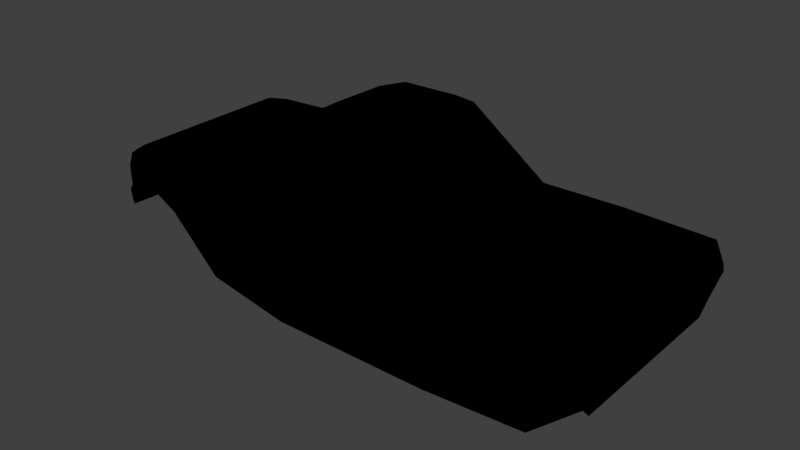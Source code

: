 # Source: monster.blend  (saved by Blender 2.79.0; exported with 4.5.12 LTS)
import bpy
from mathutils import Matrix  # noqa: F401  (used for matrix-valued properties, if any)

bpy.ops.wm.read_factory_settings(use_empty=True)
scene = bpy.context.scene
scene.name = 'Scene'

# ---- collections
col_collection_1 = bpy.data.collections.new('Collection 1'); scene.collection.children.link(col_collection_1)

# ---- images (referenced by path relative to the original .blend; pixels are not part of the script)
import os
ASSET_DIR = os.environ.get("B2B_ASSET_DIR", "")  # directory of the original .blend (textures are referenced by path, not embedded)
HERE = os.path.dirname(os.path.abspath(__file__))  # packed textures are extracted next to this script under _unpacked/

def load_image(name, relpath, width, height, colorspace="sRGB"):
    """Load a texture the original file referenced (path relative to the .blend, or extracted next to this script)."""
    p = next((c for c in (os.path.join(HERE, relpath), os.path.join(ASSET_DIR, relpath)) if relpath and os.path.exists(c)), "")
    if p:
        img = bpy.data.images.load(p, check_existing=True)
        img.name = name
    else:  # same state as the original file: an image datablock whose file is absent (Cycles renders it pink)
        img = bpy.data.images.new(name, width, height)
        img.source = "FILE"
        img.filepath = "//" + (relpath or name)
    img.colorspace_settings.name = colorspace
    return img
img_bigtruck_tex_png = load_image('bigtruck_tex.png', 'bigtruck_tex.png', 1024, 1024, 'sRGB')

# ---- materials (node trees are filled in below, after node groups)
mat_material_014 = bpy.data.materials.new('Material.014')
mat_material_014.alpha_threshold = 0.0
mat_material_014.roughness = 0.5
mat_material_013 = bpy.data.materials.new('Material.013')
mat_material_013.alpha_threshold = 0.0
mat_material_013.roughness = 0.5
mat_material_012 = bpy.data.materials.new('Material.012')
mat_material_012.alpha_threshold = 0.0
mat_material_012.roughness = 0.5

# ---- node groups
ng_gltf_metallic_roughness = bpy.data.node_groups.new('glTF Metallic Roughness', 'ShaderNodeTree')
_N = ng_gltf_metallic_roughness.nodes; _L = ng_gltf_metallic_roughness.links

# ---- material node trees
mat_material_014.use_nodes = True; mat_material_014.node_tree.nodes.clear()
_N = mat_material_014.node_tree.nodes; _L = mat_material_014.node_tree.links
n0 = _N.new('ShaderNodeOutputMaterial'); n0.name = 'Material Output'; n0.location = (460, 300)
n1 = _N.new('ShaderNodeGroup'); n1.name = 'Group'; n1.location = (240, 446)
n1.node_tree = ng_gltf_metallic_roughness
n1.inputs[1].default_value = (1.0, 1.0, 1.0, 1.0)
n1.inputs[2].default_value = (1.0, 1.0, 1.0, 1.0)
n1.inputs[3].default_value = 1.0
n1.inputs[4].default_value = 1.0
n1.inputs[5].default_value = (0.5, 0.5, 1.0, 1.0)
n1.inputs[6].default_value = 1.0
n1.inputs[7].default_value = (1.0, 1.0, 1.0, 1.0)
n1.inputs[8].default_value = 1.0
n1.inputs[9].default_value = (1.0, 1.0, 1.0, 1.0)
n1.inputs[10].default_value = (0.0, 0.0, 0.0, 1.0)
n1.inputs[11].default_value = 1.0
n1.inputs[12].default_value = 0.5
n1.inputs[13].default_value = 0.0
n1.inputs[14].default_value = 0.0
n1.inputs[15].default_value = 0.0
n1.inputs[16].default_value = (0.0, 0.0, 0.0, 1.0)
n2 = _N.new('ShaderNodeTexImage'); n2.name = 'Image Texture'; n2.location = (10, 300)
n2.width = 140
n2.image = img_bigtruck_tex_png
_L.new(n1.outputs[0], n0.inputs[0])
_L.new(n2.outputs[0], n1.inputs[0])
n0.is_active_output = True
mat_material_013.use_nodes = True; mat_material_013.node_tree.nodes.clear()
_N = mat_material_013.node_tree.nodes; _L = mat_material_013.node_tree.links
n0 = _N.new('ShaderNodeOutputMaterial'); n0.name = 'Material Output'; n0.location = (460, 300)
n1 = _N.new('ShaderNodeGroup'); n1.name = 'Group'; n1.location = (240, 443)
n1.node_tree = ng_gltf_metallic_roughness
n1.inputs[1].default_value = (1.0, 1.0, 1.0, 1.0)
n1.inputs[2].default_value = (1.0, 1.0, 1.0, 1.0)
n1.inputs[3].default_value = 1.0
n1.inputs[4].default_value = 1.0
n1.inputs[5].default_value = (0.5, 0.5, 1.0, 1.0)
n1.inputs[6].default_value = 1.0
n1.inputs[7].default_value = (1.0, 1.0, 1.0, 1.0)
n1.inputs[8].default_value = 1.0
n1.inputs[9].default_value = (1.0, 1.0, 1.0, 1.0)
n1.inputs[10].default_value = (0.0, 0.0, 0.0, 1.0)
n1.inputs[11].default_value = 1.0
n1.inputs[12].default_value = 0.5
n1.inputs[13].default_value = 0.0
n1.inputs[14].default_value = 0.0
n1.inputs[15].default_value = 0.0
n1.inputs[16].default_value = (0.0, 0.0, 0.0, 1.0)
n2 = _N.new('ShaderNodeTexImage'); n2.name = 'Image Texture'; n2.location = (10, 300)
n2.width = 140
n2.image = img_bigtruck_tex_png
_L.new(n1.outputs[0], n0.inputs[0])
_L.new(n2.outputs[0], n1.inputs[0])
n0.is_active_output = True
mat_material_012.use_nodes = True; mat_material_012.node_tree.nodes.clear()
_N = mat_material_012.node_tree.nodes; _L = mat_material_012.node_tree.links
n0 = _N.new('ShaderNodeOutputMaterial'); n0.name = 'Material Output'; n0.location = (460, 300)
n1 = _N.new('ShaderNodeGroup'); n1.name = 'Group'; n1.location = (240, 378)
n1.node_tree = ng_gltf_metallic_roughness
n1.inputs[1].default_value = (1.0, 1.0, 1.0, 1.0)
n1.inputs[2].default_value = (1.0, 1.0, 1.0, 1.0)
n1.inputs[3].default_value = 1.0
n1.inputs[4].default_value = 1.0
n1.inputs[5].default_value = (0.5, 0.5, 1.0, 1.0)
n1.inputs[6].default_value = 1.0
n1.inputs[7].default_value = (1.0, 1.0, 1.0, 1.0)
n1.inputs[8].default_value = 1.0
n1.inputs[9].default_value = (1.0, 1.0, 1.0, 1.0)
n1.inputs[10].default_value = (0.0, 0.0, 0.0, 1.0)
n1.inputs[11].default_value = 1.0
n1.inputs[12].default_value = 0.5
n1.inputs[13].default_value = 0.0
n1.inputs[14].default_value = 0.0
n1.inputs[15].default_value = 0.0
n1.inputs[16].default_value = (0.0, 0.0, 0.0, 1.0)
n2 = _N.new('ShaderNodeTexImage'); n2.name = 'Image Texture'; n2.location = (10, 300)
n2.width = 140
n2.image = img_bigtruck_tex_png
_L.new(n1.outputs[0], n0.inputs[0])
_L.new(n2.outputs[0], n1.inputs[0])
n0.is_active_output = True

# ---- world
world_world = bpy.data.worlds.new('World'); scene.world = world_world
world_world.color = (0.05088, 0.05088, 0.05088)
world_world.use_sun_shadow = False
world_world.sun_shadow_jitter_overblur = 0.0
world_world.cycles.sampling_method = 'MANUAL'

# ---- meshes
me_mesh2_001 = bpy.data.meshes.new('mesh2.001')
me_mesh2_001.from_pydata([(-1.611, -0.5329, -0.1366), (-1.796, -0.002552, -0.04143), (-1.611, 0.5256, -0.1366), (-1.796, 0.5229, -0.04143), (-1.796, -0.5302, -0.04143), (-0.5401, 0.7328, -0.1796), (0.2837, 0.7374, -0.1952), (0.2837, 0.5257, -0.1952), (-0.5401, 0.5256, -0.1796), (-0.5401, 0.7328, -0.1796), (-0.5401, 0.5256, -0.1796), (-0.6154, 0.5256, 0.04451), (-0.6154, 0.7871, 0.04451), (-0.6154, 0.7871, 0.04451), (-0.6154, 0.5256, 0.04451), (-0.7465, 0.5256, 0.1712), (-0.7465, 0.7871, 0.1712), (-1.511, 0.7871, 0.2435), (-1.511, 0.5256, 0.2435), (-1.728, 0.5256, 0.1214), (-1.728, 0.7871, 0.1214), (-0.7465, 0.7871, 0.1712), (-0.7465, 0.5256, 0.1712), (-0.9501, 0.5256, 0.2797), (-0.9501, 0.7871, 0.2797), (-0.9501, 0.7871, 0.2797), (-0.9501, 0.5256, 0.2797), (-1.199, 0.5256, 0.2978), (-1.199, 0.7871, 0.2978), (-1.199, 0.7871, 0.2978), (-1.199, 0.5256, 0.2978), (-1.511, 0.5256, 0.2435), (-1.511, 0.7871, 0.2435), (-0.9501, 0.5256, 0.2797), (-1.511, 0.5256, 0.2435), (-1.199, 0.5256, 0.2978), (-0.7465, 0.5256, 0.1712), (-1.511, 0.5256, 0.2435), (-0.9501, 0.5256, 0.2797), (-1.728, 0.5256, 0.1214), (-0.6154, 0.5256, 0.04451), (-0.6154, 0.5256, 0.04451), (-1.796, 0.5229, -0.04143), (-1.728, 0.5256, 0.1214), (-0.5401, 0.5256, -0.1796), (-1.796, 0.5229, -0.04143), (-0.6154, 0.5256, 0.04451), (-0.5401, 0.5256, -0.1796), (-1.611, 0.5256, -0.1366), (-1.796, 0.5229, -0.04143), (-0.5401, -0.5329, -0.1796), (-1.796, -0.5302, -0.04143), (-1.611, -0.5329, -0.1366), (-0.5401, -0.5329, -0.1796), (-0.6154, -0.5329, 0.04451), (-1.796, -0.5302, -0.04143), (-0.6154, -0.5329, 0.04451), (-1.728, -0.5329, 0.1214), (-1.796, -0.5302, -0.04143), (-0.6154, -0.5329, 0.04451), (-0.7465, -0.5329, 0.1712), (-1.728, -0.5329, 0.1214), (-1.511, -0.5329, 0.2435), (-0.9501, -0.5329, 0.2797), (-1.199, -0.5329, 0.2978), (-1.199, -0.7944, 0.2978), (-1.511, -0.7944, 0.2435), (-1.511, -0.5329, 0.2435), (-1.199, -0.5329, 0.2978), (-0.9501, -0.7944, 0.2797), (-1.199, -0.7944, 0.2978), (-1.199, -0.5329, 0.2978), (-0.9501, -0.5329, 0.2797), (-0.7465, -0.7944, 0.1712), (-0.9501, -0.7944, 0.2797), (-0.9501, -0.5329, 0.2797), (-0.7465, -0.5329, 0.1712), (-1.511, -0.7944, 0.2435), (-1.728, -0.7944, 0.1214), (-1.728, -0.5329, 0.1214), (-1.511, -0.5329, 0.2435), (-0.6154, -0.7944, 0.04451), (-0.7465, -0.7944, 0.1712), (-0.7465, -0.5329, 0.1712), (-0.6154, -0.5329, 0.04451), (-0.5401, -0.7401, -0.1796), (-0.6154, -0.7944, 0.04451), (-0.6154, -0.5329, 0.04451), (-0.5401, -0.5329, -0.1796), (-0.5401, -0.7401, -0.1796), (-0.5401, -0.5329, -0.1796), (0.2837, -0.533, -0.1952), (0.2837, -0.7447, -0.1952), (0.7909, -0.7401, -0.2109), (0.2837, -0.7447, -0.1952), (0.2837, -0.533, -0.1952), (0.7909, -0.5329, -0.2109), (0.9362, -0.5329, -0.000722), (0.9362, -0.7401, -0.000722), (0.7909, -0.7401, -0.2109), (0.7909, -0.5329, -0.2109), (2.221, -0.6982, -0.159), (2.09, -0.7944, 0.008325), (2.09, -0.5329, 0.008325), (2.221, -0.5315, -0.159), (2.09, -0.7944, 0.008325), (1.746, -0.7944, 0.1938), (1.746, -0.5329, 0.1938), (2.09, -0.5329, 0.008325), (1.217, -0.7944, 0.1938), (0.9362, -0.7401, -0.000722), (0.9362, -0.5329, -0.000722), (1.217, -0.5329, 0.1938), (1.533, -0.7944, 0.2209), (1.217, -0.7944, 0.1938), (1.217, -0.5329, 0.1938), (1.533, -0.5329, 0.2209), (1.746, -0.7944, 0.1938), (1.533, -0.7944, 0.2209), (1.533, -0.5329, 0.2209), (1.746, -0.5329, 0.1938), (1.746, -0.5329, 0.1938), (1.533, -0.5329, 0.2209), (1.217, -0.5329, 0.1938), (0.9362, -0.5329, -0.000722), (2.09, -0.5329, 0.008325), (2.221, -0.5315, -0.159), (2.09, -0.5329, 0.008325), (0.9362, -0.5329, -0.000722), (2.221, -0.5315, -0.159), (0.9362, -0.5329, -0.000722), (0.7909, -0.5329, -0.2109), (2.221, 0.5242, -0.159), (0.7909, 0.5256, -0.2109), (0.9362, 0.5256, -0.000722), (2.221, 0.5242, -0.159), (0.9362, 0.5256, -0.000722), (2.09, 0.5256, 0.008325), (2.09, 0.5256, 0.008325), (0.9362, 0.5256, -0.000722), (1.746, 0.5256, 0.1938), (1.217, 0.5256, 0.1938), (1.533, 0.5256, 0.2209), (1.746, 0.7871, 0.1938), (1.746, 0.5256, 0.1938), (1.533, 0.5256, 0.2209), (1.533, 0.7871, 0.2209), (1.533, 0.7871, 0.2209), (1.533, 0.5256, 0.2209), (1.217, 0.5256, 0.1938), (1.217, 0.7871, 0.1938), (0.9362, 0.5256, -0.000722), (0.9362, 0.7328, -0.000722), (1.217, 0.7871, 0.1938), (1.217, 0.5256, 0.1938), (2.09, 0.7871, 0.008325), (2.09, 0.5256, 0.008325), (1.746, 0.5256, 0.1938), (1.746, 0.7871, 0.1938), (2.221, 0.6909, -0.159), (2.221, 0.5242, -0.159), (2.09, 0.5256, 0.008325), (2.09, 0.7871, 0.008325), (0.7909, 0.7328, -0.2109), (0.9362, 0.7328, -0.000722), (0.9362, 0.5256, -0.000722), (0.7909, 0.5256, -0.2109), (0.7909, 0.7328, -0.2109), (0.7909, 0.5256, -0.2109), (0.2837, 0.5257, -0.1952), (0.2837, 0.7374, -0.1952), (2.221, 0.5242, -0.159), (2.221, -0.5315, -0.159), (1.701, -0.5315, -0.6332), (1.701, 0.5242, -0.6332), (0.2837, 0.5257, -0.1952), (0.7909, 0.5256, -0.2109), (0.8572, 0.5256, -0.6839), (0.35, 0.5257, -0.6839), (0.7909, 0.5256, -0.2109), (2.221, 0.5242, -0.159), (1.701, 0.5242, -0.6332), (0.8572, 0.5256, -0.6839), (2.221, -0.5315, -0.159), (0.7909, -0.5329, -0.2109), (0.8572, -0.5329, -0.6839), (1.701, -0.5315, -0.6332), (0.7909, -0.5329, -0.2109), (0.2837, -0.533, -0.1952), (0.35, -0.533, -0.6839), (0.8572, -0.5329, -0.6839), (-0.5401, 0.5256, -0.1796), (0.2837, 0.5257, -0.1952), (0.35, 0.5257, -0.6839), (-0.4738, 0.5256, -0.6839), (0.2837, -0.533, -0.1952), (-0.5401, -0.5329, -0.1796), (-0.4738, -0.5329, -0.6839), (0.35, -0.533, -0.6839), (-1.611, 0.5256, -0.1366), (-0.5401, 0.5256, -0.1796), (-0.4738, 0.5256, -0.6839), (-1.181, 0.5256, -0.5574), (-0.5401, -0.5329, -0.1796), (-1.611, -0.5329, -0.1366), (-1.181, -0.5329, -0.5574), (-0.4738, -0.5329, -0.6839), (-1.611, -0.5329, -0.1366), (-1.611, 0.5256, -0.1366), (-1.181, 0.5256, -0.5574), (-1.181, -0.5329, -0.5574), (0.8572, -0.5329, -0.6839), (0.8572, 0.5256, -0.6839), (1.701, 0.5242, -0.6332), (1.701, -0.5315, -0.6332), (0.8572, -0.5329, -0.6839), (0.35, -0.533, -0.6839), (0.35, 0.5257, -0.6839), (0.8572, 0.5256, -0.6839), (0.35, -0.533, -0.6839), (-0.4738, -0.5329, -0.6839), (-0.4738, 0.5256, -0.6839), (0.35, 0.5257, -0.6839), (-0.4738, -0.5329, -0.6839), (-1.181, -0.5329, -0.5574), (-1.181, 0.5256, -0.5574), (-0.4738, 0.5256, -0.6839)], [], [(0, 1, 2), (2, 1, 3), (4, 1, 0), (5, 6, 7), (7, 8, 5), (9, 10, 11), (11, 12, 9), (13, 14, 15), (15, 16, 13), (17, 18, 19), (19, 20, 17), (21, 22, 24), (24, 22, 23), (25, 26, 27), (27, 28, 25), (29, 30, 32), (32, 30, 31), (33, 34, 35), (36, 37, 38), (36, 39, 34), (40, 39, 36), (41, 42, 43), (44, 45, 46), (47, 48, 49), (50, 51, 52), (53, 54, 55), (56, 57, 58), (59, 60, 61), (60, 62, 61), (60, 63, 62), (63, 64, 62), (65, 66, 68), (68, 66, 67), (69, 70, 72), (72, 70, 71), (73, 74, 76), (76, 74, 75), (77, 78, 80), (80, 78, 79), (81, 82, 84), (84, 82, 83), (85, 86, 87), (87, 88, 85), (89, 90, 91), (91, 92, 89), (93, 94, 95), (95, 96, 93), (97, 98, 100), (100, 98, 99), (101, 102, 103), (103, 104, 101), (105, 106, 108), (108, 106, 107), (109, 110, 112), (112, 110, 111), (113, 114, 116), (116, 114, 115), (117, 118, 120), (120, 118, 119), (121, 122, 123), (121, 123, 124), (125, 121, 124), (126, 127, 128), (129, 130, 131), (132, 133, 134), (135, 136, 137), (138, 139, 140), (140, 139, 141), (140, 141, 142), (143, 144, 145), (145, 146, 143), (147, 148, 149), (149, 150, 147), (151, 152, 154), (154, 152, 153), (155, 156, 157), (157, 158, 155), (159, 160, 161), (161, 162, 159), (163, 164, 166), (166, 164, 165), (167, 168, 169), (169, 170, 167), (171, 172, 174), (174, 172, 173), (175, 176, 178), (178, 176, 177), (179, 180, 181), (181, 182, 179), (183, 184, 186), (186, 184, 185), (187, 188, 189), (189, 190, 187), (191, 192, 194), (194, 192, 193), (195, 196, 197), (197, 198, 195), (199, 200, 202), (202, 200, 201), (203, 204, 205), (205, 206, 203), (207, 208, 210), (210, 208, 209), (211, 212, 213), (213, 214, 211), (215, 216, 218), (218, 216, 217), (219, 220, 221), (221, 222, 219), (223, 224, 226), (226, 224, 225)])
_uv = me_mesh2_001.uv_layers.new(name='UVMap')
_uv.uv.foreach_set('vector', [0.9422, 0.05645, 0.9693, 0.1346, 0.9419, 0.2124, 0.9419, 0.2124, 0.9693, 0.1346, 0.9692, 0.212, 0.9695, 0.0569, 0.9693, 0.1346, 0.9422, 0.05645, 0.7841, 0.2426, 0.6628, 0.2431, 0.6628, 0.2119, 0.6628, 0.2119, 0.7842, 0.2121, 0.7841, 0.2426, 0.7841, 0.2426, 0.7842, 0.2121, 0.7953, 0.2121, 0.7953, 0.2121, 0.7952, 0.2506, 0.7841, 0.2426, 0.7952, 0.2506, 0.7953, 0.2121, 0.8146, 0.2121, 0.8146, 0.2121, 0.8145, 0.2507, 0.7952, 0.2506, 0.9271, 0.2509, 0.9272, 0.2123, 0.9592, 0.2124, 0.9592, 0.2124, 0.9591, 0.2509, 0.9271, 0.2509, 0.8145, 0.2507, 0.8146, 0.2121, 0.8445, 0.2507, 0.8445, 0.2507, 0.8146, 0.2121, 0.8446, 0.2122, 0.8445, 0.2507, 0.8446, 0.2122, 0.8812, 0.2123, 0.8812, 0.2123, 0.8811, 0.2508, 0.8445, 0.2507, 0.8811, 0.2508, 0.8812, 0.2123, 0.9271, 0.2509, 0.9271, 0.2509, 0.8812, 0.2123, 0.9272, 0.2123, 0.09757, 0.1188, 0.05515, 0.1161, 0.07875, 0.1202, 0.113, 0.1106, 0.05515, 0.1161, 0.09757, 0.1188, 0.113, 0.1106, 0.03873, 0.1068, 0.05515, 0.1161, 0.1229, 0.101, 0.03873, 0.1068, 0.113, 0.1106, 0.1229, 0.101, 0.03359, 0.09452, 0.03873, 0.1068, 0.1286, 0.08407, 0.03359, 0.09452, 0.1229, 0.101, 0.1286, 0.08407, 0.04759, 0.08732, 0.03359, 0.09452, 0.1286, 0.08407, 0.03359, 0.09452, 0.04759, 0.08732, 0.1286, 0.08407, 0.1229, 0.101, 0.03359, 0.09452, 0.1229, 0.101, 0.03873, 0.1068, 0.03359, 0.09452, 0.1229, 0.101, 0.113, 0.1106, 0.03873, 0.1068, 0.113, 0.1106, 0.05515, 0.1161, 0.03873, 0.1068, 0.113, 0.1106, 0.09757, 0.1188, 0.05515, 0.1161, 0.09757, 0.1188, 0.07875, 0.1202, 0.05515, 0.1161, 0.8816, 0.01782, 0.9276, 0.0179, 0.8815, 0.05634, 0.8815, 0.05634, 0.9276, 0.0179, 0.9275, 0.05642, 0.8449, 0.01775, 0.8816, 0.01782, 0.8449, 0.05627, 0.8449, 0.05627, 0.8816, 0.01782, 0.8815, 0.05634, 0.8149, 0.01769, 0.8449, 0.01775, 0.8149, 0.05622, 0.8149, 0.05622, 0.8449, 0.01775, 0.8449, 0.05627, 0.9276, 0.0179, 0.9595, 0.01796, 0.9275, 0.05642, 0.9275, 0.05642, 0.9595, 0.01796, 0.9595, 0.05648, 0.7956, 0.01766, 0.8149, 0.01769, 0.7955, 0.05618, 0.7955, 0.05618, 0.8149, 0.01769, 0.8149, 0.05622, 0.7845, 0.02563, 0.7956, 0.01766, 0.7955, 0.05618, 0.7955, 0.05618, 0.7845, 0.05616, 0.7845, 0.02563, 0.7845, 0.02563, 0.7845, 0.05616, 0.6631, 0.05593, 0.6631, 0.05593, 0.6632, 0.02473, 0.7845, 0.02563, 0.5885, 0.02527, 0.6632, 0.02473, 0.6631, 0.05593, 0.6631, 0.05593, 0.5884, 0.0558, 0.5885, 0.02527, 0.567, 0.05576, 0.5671, 0.02523, 0.5884, 0.0558, 0.5884, 0.0558, 0.5671, 0.02523, 0.5885, 0.02527, 0.3778, 0.03106, 0.3972, 0.01692, 0.3971, 0.05545, 0.3971, 0.05545, 0.3778, 0.05561, 0.3778, 0.03106, 0.3972, 0.01692, 0.4478, 0.01702, 0.3971, 0.05545, 0.3971, 0.05545, 0.4478, 0.01702, 0.4477, 0.05554, 0.5258, 0.01716, 0.5671, 0.02523, 0.5257, 0.05568, 0.5257, 0.05568, 0.5671, 0.02523, 0.567, 0.05576, 0.4791, 0.01708, 0.5258, 0.01716, 0.479, 0.0556, 0.479, 0.0556, 0.5258, 0.01716, 0.5257, 0.05568, 0.4478, 0.01702, 0.4791, 0.01708, 0.4477, 0.05554, 0.4477, 0.05554, 0.4791, 0.01708, 0.479, 0.0556, 0.3015, 0.1123, 0.2854, 0.1144, 0.2614, 0.1123, 0.3015, 0.1123, 0.2614, 0.1123, 0.2402, 0.0976, 0.3275, 0.09828, 0.3015, 0.1123, 0.2402, 0.0976, 0.3374, 0.08563, 0.3275, 0.09828, 0.2402, 0.0976, 0.3374, 0.08563, 0.2402, 0.0976, 0.2292, 0.0817, 0.3374, 0.08563, 0.2292, 0.0817, 0.2402, 0.0976, 0.3374, 0.08563, 0.2402, 0.0976, 0.3275, 0.09828, 0.3275, 0.09828, 0.2402, 0.0976, 0.3015, 0.1123, 0.3015, 0.1123, 0.2402, 0.0976, 0.2614, 0.1123, 0.3015, 0.1123, 0.2614, 0.1123, 0.2854, 0.1144, 0.4474, 0.25, 0.4474, 0.2115, 0.4788, 0.2115, 0.4788, 0.2115, 0.4787, 0.25, 0.4474, 0.25, 0.4787, 0.25, 0.4788, 0.2115, 0.5254, 0.2116, 0.5254, 0.2116, 0.5253, 0.2501, 0.4787, 0.25, 0.5667, 0.2117, 0.5667, 0.2422, 0.5254, 0.2116, 0.5254, 0.2116, 0.5667, 0.2422, 0.5253, 0.2501, 0.3967, 0.2499, 0.3968, 0.2114, 0.4474, 0.2115, 0.4474, 0.2115, 0.4474, 0.25, 0.3967, 0.2499, 0.3774, 0.2357, 0.3775, 0.2111, 0.3968, 0.2114, 0.3968, 0.2114, 0.3967, 0.2499, 0.3774, 0.2357, 0.5881, 0.2422, 0.5667, 0.2422, 0.5881, 0.2117, 0.5881, 0.2117, 0.5667, 0.2422, 0.5667, 0.2117, 0.5881, 0.2422, 0.5881, 0.2117, 0.6628, 0.2119, 0.6628, 0.2119, 0.6628, 0.2431, 0.5881, 0.2422, 0.3775, 0.2111, 0.3778, 0.05561, 0.4541, 0.2113, 0.4541, 0.2113, 0.3778, 0.05561, 0.4544, 0.05575, 0.1909, 0.08289, 0.2292, 0.0817, 0.1959, 0.04593, 0.1959, 0.04593, 0.2292, 0.0817, 0.2343, 0.04593, 0.2292, 0.0817, 0.3374, 0.08563, 0.298, 0.04977, 0.298, 0.04977, 0.2343, 0.04593, 0.2292, 0.0817, 0.3374, 0.08563, 0.2292, 0.0817, 0.298, 0.04977, 0.298, 0.04977, 0.2292, 0.0817, 0.2343, 0.04593, 0.2292, 0.0817, 0.1909, 0.08289, 0.1959, 0.04593, 0.1959, 0.04593, 0.2343, 0.04593, 0.2292, 0.0817, 0.1286, 0.08407, 0.1909, 0.08289, 0.1336, 0.04593, 0.1336, 0.04593, 0.1909, 0.08289, 0.1959, 0.04593, 0.1909, 0.08289, 0.1286, 0.08407, 0.1336, 0.04593, 0.1336, 0.04593, 0.1959, 0.04593, 0.1909, 0.08289, 0.04759, 0.08732, 0.1286, 0.08407, 0.0801, 0.0555, 0.0801, 0.0555, 0.1286, 0.08407, 0.1336, 0.04593, 0.1286, 0.08407, 0.04759, 0.08732, 0.0801, 0.0555, 0.0801, 0.0555, 0.1336, 0.04593, 0.1286, 0.08407, 0.9422, 0.05645, 0.9419, 0.2124, 0.8789, 0.05633, 0.8789, 0.05633, 0.9419, 0.2124, 0.8786, 0.2123, 0.5786, 0.05578, 0.5783, 0.2117, 0.4541, 0.2113, 0.4541, 0.2113, 0.4544, 0.05575, 0.5786, 0.05578, 0.5786, 0.05578, 0.6533, 0.05591, 0.5783, 0.2117, 0.5783, 0.2117, 0.6533, 0.05591, 0.6531, 0.2118, 0.6533, 0.05591, 0.7747, 0.05614, 0.7744, 0.2121, 0.7744, 0.2121, 0.6531, 0.2118, 0.6533, 0.05591, 0.7747, 0.05614, 0.8789, 0.05633, 0.7744, 0.2121, 0.7744, 0.2121, 0.8789, 0.05633, 0.8786, 0.2123])
me_mesh2_001.materials.append(mat_material_014)
me_mesh2_001.use_remesh_preserve_volume = False
me_mesh2_001.use_remesh_preserve_attributes = False
me_mesh2_001.use_mirror_vertex_groups = False
me_mesh2_001.update()
me_mesh1_003 = bpy.data.meshes.new('mesh1.003')
me_mesh1_003.from_pydata([(-1.796, 0.5229, -0.04143), (-1.796, 0.75, -0.03707), (-1.728, 0.7871, 0.1214), (-1.728, 0.5256, 0.1214), (-1.728, -0.7944, 0.1214), (-1.796, -0.7573, -0.03707), (-1.796, -0.5302, -0.04143), (-1.728, -0.5329, 0.1214), (0.3934, -0.002552, 0.9784), (1.2, 0.4547, 0.4561), (0.3934, 0.4547, 0.9628), (0.3934, -0.462, 0.9628), (1.2, -0.462, 0.4561), (1.569, -0.462, 0.4561), (1.569, 0.4547, 0.4561), (2.293, -0.462, 0.4426), (2.293, 0.4547, 0.4426), (2.293, -0.462, 0.4426), (2.357, -0.462, 0.2616), (2.357, 0.4547, 0.2616), (2.293, 0.4547, 0.4426), (2.293, -0.462, 0.05808), (2.293, 0.4547, 0.05808), (2.221, -0.5315, -0.159), (2.221, 0.5242, -0.159), (1.569, 0.6432, 0.4561), (0.9588, 0.6966, 0.4429), (1.569, 0.7123, 0.4436), (1.569, -0.6505, 0.4561), (0.9588, -0.7039, 0.4429), (1.569, -0.7196, 0.4436), (0.3738, 0.6432, 0.9191), (0.2351, 0.6059, 0.9488), (0.2351, 0.6635, 0.9144), (0.2351, 0.4547, 0.9582), (0.2351, -0.6132, 0.9488), (0.3738, -0.6505, 0.9191), (0.2351, -0.462, 0.9582), (0.2351, -0.6708, 0.9144), (0.3738, 0.6432, 0.9191), (0.9588, 0.6966, 0.4429), (0.3052, 0.7409, 0.4578), (0.2351, 0.6635, 0.9144), (0.9362, 0.7328, -0.000722), (0.7909, 0.7328, -0.2109), (0.2837, 0.7374, -0.1952), (0.3233, 0.7781, 0.0219), (0.3142, 0.7801, 0.2413), (1.066, 0.7777, 0.2492), (1.217, 0.7871, 0.1938), (1.533, 0.7871, 0.2209), (1.569, 0.7123, 0.4436), (1.746, 0.7871, 0.1938), (2.254, 0.7045, 0.43), (2.317, 0.7296, 0.2616), (2.254, 0.7296, 0.05808), (2.09, 0.7871, 0.008325), (2.221, 0.6909, -0.159), (2.254, 0.7296, 0.05808), (2.293, 0.6432, 0.05808), (2.221, 0.6909, -0.159), (2.317, 0.7296, 0.2616), (2.357, 0.6432, 0.2616), (2.254, 0.7045, 0.43), (2.293, 0.6432, 0.4426), (2.293, 0.6432, 0.4426), (2.254, 0.7045, 0.43), (0.2351, -0.002552, 0.9817), (2.293, -0.6505, 0.05808), (2.357, -0.6505, 0.2616), (2.293, -0.6505, 0.4426), (2.293, -0.6505, 0.4426), (2.254, -0.7118, 0.43), (2.254, -0.7118, 0.43), (2.317, -0.7369, 0.2616), (2.254, -0.7369, 0.05808), (2.221, -0.6982, -0.159), (1.746, -0.7944, 0.1938), (2.09, -0.7944, 0.008325), (2.254, -0.7369, 0.05808), (2.221, -0.6982, -0.159), (2.317, -0.7369, 0.2616), (2.254, -0.7118, 0.43), (1.569, -0.7196, 0.4436), (1.533, -0.7944, 0.2209), (0.9588, -0.7039, 0.4429), (1.066, -0.785, 0.2492), (1.217, -0.7944, 0.1938), (0.9362, -0.7401, -0.000722), (0.3052, -0.7482, 0.4578), (0.3142, -0.7874, 0.2413), (0.3233, -0.7854, 0.0219), (0.2837, -0.7447, -0.1952), (0.7909, -0.7401, -0.2109), (0.3738, -0.6505, 0.9191), (0.2351, -0.6708, 0.9144), (-0.2218, -0.6724, 0.905), (-0.3349, -0.6593, 0.8674), (-0.3988, -0.6605, 0.822), (-0.2721, -0.6812, 0.8534), (-0.4924, -0.7113, 0.6743), (-0.7284, -0.7276, 0.5025), (-0.4915, -0.7445, 0.4796), (0.2351, -0.6708, 0.9144), (0.09298, -0.6811, 0.8539), (0.3052, -0.7482, 0.4578), (0.1254, -0.7468, 0.4661), (-0.7465, -0.7944, 0.1712), (0.3142, -0.7874, 0.2413), (-0.7137, -0.7846, 0.2696), (-1.194, -0.7164, 0.47), (-0.9501, -0.7944, 0.2797), (-1.199, -0.7944, 0.2978), (-1.511, -0.7944, 0.2435), (-1.579, -0.7227, 0.4463), (-1.737, -0.7227, 0.4192), (-1.804, -0.7213, 0.3792), (-1.832, -0.7339, 0.2707), (-1.728, -0.7944, 0.1214), (-1.828, -0.7339, 0.1124), (-1.796, -0.7573, -0.03707), (-1.859, -0.7339, 0.06261), (-1.841, -0.7339, -0.03691), (-0.6154, -0.7944, 0.04451), (-0.5401, -0.7401, -0.1796), (0.2837, -0.7447, -0.1952), (0.3233, -0.7854, 0.0219), (-1.796, -0.7573, -0.03707), (-1.841, -0.7339, -0.03691), (-1.868, -0.6505, -0.03691), (-1.796, -0.5302, -0.04143), (-1.841, -0.7339, -0.03691), (-1.859, -0.7339, 0.06261), (-1.886, -0.6505, 0.06261), (-1.868, -0.6505, -0.03691), (-1.828, -0.7339, 0.1124), (-1.855, -0.6505, 0.1124), (-1.832, -0.7339, 0.2707), (-1.859, -0.6505, 0.2707), (-1.804, -0.7213, 0.3792), (-1.828, -0.6505, 0.3792), (-1.804, -0.7213, 0.3792), (-1.737, -0.7227, 0.4192), (-1.737, -0.6505, 0.4381), (-1.828, -0.6505, 0.3792), (-1.579, -0.7227, 0.4463), (-1.579, -0.6505, 0.4652), (-1.194, -0.7164, 0.47), (-0.7284, -0.7276, 0.5025), (-0.7545, -0.6677, 0.485), (-1.194, -0.6505, 0.5014), (-0.3988, -0.6605, 0.822), (-0.4118, -0.6051, 0.8407), (-0.3349, -0.6593, 0.8674), (-0.3349, -0.6023, 0.9018), (-0.2218, -0.6724, 0.905), (-0.2218, -0.6147, 0.9394), (0.2351, -0.6708, 0.9144), (0.2351, -0.6132, 0.9488), (0.2351, -0.462, 0.9582), (-0.2218, -0.462, 0.9492), (-0.3439, -0.462, 0.9221), (-0.4328, -0.462, 0.8587), (-1.194, -0.462, 0.5014), (-1.579, -0.462, 0.4652), (-0.7871, -0.462, 0.5014), (-1.737, -0.462, 0.4381), (-1.828, -0.462, 0.3792), (-1.828, -0.462, 0.3792), (-1.859, -0.462, 0.2707), (-1.855, -0.462, 0.1124), (-1.886, -0.462, 0.06261), (-1.868, -0.462, -0.03691), (-1.868, -0.462, -0.03691), (-1.868, -0.002552, -0.03691), (-1.796, -0.002552, -0.04143), (-1.886, -0.002552, 0.06261), (-1.868, -0.002552, -0.03691), (-1.855, -0.002552, 0.1124), (-1.859, -0.002552, 0.2707), (-1.828, -0.002552, 0.3792), (-1.737, -0.002552, 0.4381), (-1.828, -0.002552, 0.3792), (-1.579, -0.002552, 0.4652), (-0.81, -0.002552, 0.5014), (-1.194, -0.002552, 0.5014), (-0.3439, -0.002552, 0.9311), (-0.4458, -0.002552, 0.8678), (-0.2218, -0.002552, 0.9726), (0.2351, -0.002552, 0.9817), (-0.2218, 0.4547, 0.9492), (0.2351, 0.4547, 0.9582), (-0.3439, 0.4547, 0.9221), (-0.4328, 0.4547, 0.8587), (-1.579, 0.4547, 0.4652), (-1.194, 0.4547, 0.5014), (-0.7871, 0.4547, 0.5014), (-1.737, 0.4547, 0.4381), (-1.828, 0.4547, 0.3792), (-1.859, 0.4547, 0.2707), (-1.828, 0.4547, 0.3792), (-1.855, 0.4547, 0.1124), (-1.886, 0.4547, 0.06261), (-1.868, 0.4547, -0.03691), (-1.796, 0.5229, -0.04143), (-1.868, 0.4547, -0.03691), (-1.868, 0.6432, -0.03691), (-1.868, 0.6432, -0.03691), (-1.886, 0.6432, 0.06261), (-1.855, 0.6432, 0.1124), (-1.859, 0.6432, 0.2707), (-1.828, 0.6432, 0.3792), (-1.828, 0.6432, 0.3792), (-1.737, 0.6432, 0.4381), (-1.579, 0.6432, 0.4652), (-1.194, 0.6432, 0.5014), (-0.7545, 0.6604, 0.485), (-0.4118, 0.5978, 0.8407), (-0.3349, 0.595, 0.9018), (-0.2218, 0.6074, 0.9394), (0.2351, 0.6059, 0.9488), (-0.2218, 0.6651, 0.905), (0.2351, 0.6635, 0.9144), (-0.3349, 0.652, 0.8674), (-0.3988, 0.6532, 0.822), (-0.7284, 0.7203, 0.5025), (-1.579, 0.7154, 0.4463), (-1.194, 0.7091, 0.47), (-1.737, 0.7154, 0.4192), (-1.804, 0.714, 0.3792), (-1.832, 0.7265, 0.2707), (-1.804, 0.714, 0.3792), (-1.828, 0.7265, 0.1124), (-1.859, 0.7265, 0.06261), (-1.841, 0.7265, -0.03691), (-1.796, 0.75, -0.03707), (-1.841, 0.7265, -0.03691), (-0.7284, 0.7203, 0.5025), (-0.7137, 0.7773, 0.2696), (-0.9501, 0.7871, 0.2797), (-0.7465, 0.7871, 0.1712), (0.3142, 0.7801, 0.2413), (0.3233, 0.7781, 0.0219), (-0.6154, 0.7871, 0.04451), (0.2837, 0.7374, -0.1952), (-0.5401, 0.7328, -0.1796), (-1.828, 0.7265, 0.1124), (-1.796, 0.75, -0.03707), (-1.841, 0.7265, -0.03691), (-1.859, 0.7265, 0.06261), (-1.828, 0.7265, 0.1124), (-1.728, 0.7871, 0.1214), (-1.796, 0.75, -0.03707), (-1.832, 0.7265, 0.2707), (-1.804, 0.714, 0.3792), (-1.511, 0.7871, 0.2435), (-1.737, 0.7154, 0.4192), (-1.579, 0.7154, 0.4463), (-1.194, 0.7091, 0.47), (-1.199, 0.7871, 0.2978), (0.1254, 0.7395, 0.4661), (-0.4915, 0.7372, 0.4796), (0.3052, 0.7409, 0.4578), (0.09298, 0.6738, 0.8539), (0.2351, 0.6635, 0.9144), (-0.2721, 0.6739, 0.8534), (-0.2218, 0.6651, 0.905), (-0.4924, 0.704, 0.6743), (-0.3988, 0.6532, 0.822), (-0.3349, 0.652, 0.8674), (0.2837, -0.533, -0.1952), (0.2837, 0.5257, -0.1952), (0.35, 0.5257, -0.6839), (0.35, -0.533, -0.6839), (0.2837, 0.5257, -0.1952), (0.2837, -0.533, -0.1952), (0.35, -0.533, -0.6839), (0.35, 0.5257, -0.6839)], [], [(0, 1, 3), (3, 1, 2), (4, 5, 7), (7, 5, 6), (8, 9, 10), (11, 12, 8), (12, 9, 8), (12, 13, 14), (14, 9, 12), (13, 15, 14), (14, 15, 16), (17, 18, 19), (19, 20, 17), (18, 21, 19), (19, 21, 22), (21, 23, 24), (24, 22, 21), (14, 25, 9), (9, 25, 26), (25, 27, 26), (28, 13, 12), (12, 29, 28), (30, 28, 29), (9, 26, 10), (10, 26, 31), (32, 31, 33), (10, 31, 32), (32, 34, 10), (35, 36, 11), (11, 37, 35), (36, 35, 38), (29, 12, 11), (11, 36, 29), (39, 40, 41), (41, 42, 39), (43, 44, 46), (46, 44, 45), (43, 46, 47), (47, 48, 43), (40, 48, 47), (47, 41, 40), (43, 48, 49), (49, 48, 50), (50, 48, 51), (51, 48, 40), (50, 51, 52), (52, 51, 53), (53, 54, 52), (52, 54, 55), (56, 55, 57), (52, 55, 56), (58, 59, 60), (60, 59, 24), (61, 62, 59), (59, 58, 61), (63, 64, 61), (61, 64, 62), (27, 25, 66), (66, 25, 65), (25, 14, 65), (65, 14, 16), (64, 20, 62), (62, 20, 19), (62, 19, 59), (59, 19, 22), (59, 22, 24), (34, 67, 10), (10, 67, 8), (37, 11, 67), (67, 11, 8), (68, 23, 21), (69, 68, 18), (18, 68, 21), (70, 69, 17), (17, 69, 18), (28, 71, 13), (13, 71, 15), (30, 72, 28), (28, 72, 71), (73, 74, 70), (70, 74, 69), (74, 75, 68), (68, 69, 74), (75, 76, 68), (68, 76, 23), (77, 78, 79), (78, 80, 79), (77, 79, 81), (77, 81, 82), (82, 83, 77), (84, 77, 83), (84, 83, 86), (86, 83, 85), (87, 84, 86), (88, 87, 86), (85, 89, 90), (90, 86, 85), (88, 86, 90), (90, 91, 88), (88, 91, 93), (93, 91, 92), (94, 95, 89), (89, 85, 94), (96, 97, 99), (99, 97, 98), (98, 100, 99), (98, 101, 100), (101, 102, 100), (103, 96, 104), (104, 96, 99), (105, 103, 104), (104, 106, 105), (107, 108, 109), (105, 106, 108), (101, 109, 102), (106, 102, 108), (108, 102, 109), (101, 110, 111), (110, 112, 111), (110, 113, 112), (110, 114, 113), (114, 115, 113), (115, 116, 113), (116, 117, 118), (116, 118, 113), (117, 119, 118), (119, 120, 118), (119, 121, 120), (120, 121, 122), (123, 124, 126), (126, 124, 125), (107, 123, 108), (108, 123, 126), (111, 107, 109), (101, 111, 109), (127, 128, 129), (129, 130, 127), (131, 132, 134), (134, 132, 133), (132, 135, 136), (136, 133, 132), (135, 137, 136), (136, 137, 138), (137, 139, 140), (140, 138, 137), (141, 142, 143), (143, 144, 141), (142, 145, 143), (143, 145, 146), (147, 148, 149), (149, 150, 147), (145, 147, 146), (146, 147, 150), (148, 151, 152), (152, 149, 148), (151, 153, 152), (152, 153, 154), (153, 155, 154), (154, 155, 156), (155, 157, 156), (156, 157, 158), (156, 158, 160), (160, 158, 159), (154, 156, 160), (160, 161, 154), (152, 154, 162), (162, 154, 161), (146, 150, 164), (164, 150, 163), (150, 149, 165), (165, 163, 150), (143, 146, 166), (166, 146, 164), (144, 143, 167), (167, 143, 166), (138, 140, 169), (169, 140, 168), (136, 138, 170), (170, 138, 169), (133, 136, 171), (171, 136, 170), (134, 133, 172), (172, 133, 171), (130, 129, 173), (130, 173, 175), (175, 173, 174), (172, 171, 177), (177, 171, 176), (171, 170, 178), (178, 176, 171), (170, 169, 178), (178, 169, 179), (169, 168, 179), (179, 168, 180), (167, 166, 182), (182, 166, 181), (166, 164, 183), (183, 181, 166), (163, 165, 184), (184, 185, 163), (164, 163, 185), (185, 183, 164), (162, 161, 186), (186, 187, 162), (161, 160, 186), (186, 160, 188), (160, 159, 188), (188, 159, 189), (190, 188, 191), (191, 188, 189), (192, 186, 190), (190, 186, 188), (193, 187, 186), (186, 192, 193), (194, 183, 195), (195, 183, 185), (195, 185, 184), (184, 196, 195), (197, 181, 194), (194, 181, 183), (198, 182, 197), (197, 182, 181), (199, 179, 200), (200, 179, 180), (201, 178, 199), (199, 178, 179), (202, 176, 201), (201, 176, 178), (203, 177, 202), (202, 177, 176), (204, 175, 205), (205, 175, 174), (204, 205, 206), (207, 203, 202), (202, 208, 207), (208, 202, 209), (209, 202, 201), (209, 201, 210), (210, 201, 199), (210, 199, 211), (211, 199, 200), (212, 198, 213), (213, 198, 197), (213, 197, 214), (214, 197, 194), (215, 195, 196), (196, 216, 215), (214, 194, 215), (215, 194, 195), (217, 193, 218), (218, 193, 192), (218, 192, 190), (190, 219, 218), (219, 190, 220), (220, 190, 191), (221, 219, 222), (222, 219, 220), (223, 218, 221), (221, 218, 219), (224, 217, 223), (223, 217, 218), (225, 216, 217), (217, 224, 225), (226, 214, 227), (227, 214, 215), (227, 215, 216), (216, 225, 227), (228, 213, 226), (226, 213, 214), (229, 212, 213), (213, 228, 229), (230, 210, 211), (211, 231, 230), (232, 209, 230), (230, 209, 210), (233, 208, 209), (209, 232, 233), (234, 207, 233), (233, 207, 208), (235, 204, 206), (206, 236, 235), (237, 238, 239), (239, 238, 240), (240, 241, 243), (243, 241, 242), (243, 242, 245), (245, 242, 244), (246, 247, 249), (249, 247, 248), (250, 251, 252), (253, 251, 250), (254, 255, 251), (254, 251, 253), (256, 255, 254), (257, 255, 256), (258, 255, 257), (258, 259, 255), (258, 239, 259), (237, 239, 258), (260, 241, 261), (261, 241, 238), (237, 261, 238), (262, 241, 260), (240, 238, 241), (262, 260, 263), (263, 264, 262), (264, 263, 266), (266, 263, 265), (237, 267, 261), (268, 267, 237), (268, 265, 267), (266, 265, 269), (269, 265, 268), (270, 271, 273), (273, 271, 272), (274, 275, 276), (276, 277, 274)])
_uv = me_mesh1_003.uv_layers.new(name='UVMap')
_uv.uv.foreach_set('vector', [0.9692, 0.212, 0.9691, 0.2455, 0.9592, 0.2124, 0.9592, 0.2124, 0.9691, 0.2455, 0.9591, 0.2509, 0.9595, 0.01796, 0.9695, 0.02344, 0.9595, 0.05648, 0.9595, 0.05648, 0.9695, 0.02344, 0.9695, 0.0569, 0.4853, 0.6392, 0.3322, 0.552, 0.4855, 0.5523, 0.4852, 0.7266, 0.3319, 0.7263, 0.4853, 0.6392, 0.3319, 0.7263, 0.3322, 0.552, 0.4853, 0.6392, 0.3319, 0.7263, 0.2616, 0.7261, 0.2619, 0.5518, 0.2619, 0.5518, 0.3322, 0.552, 0.3319, 0.7263, 0.2616, 0.7261, 0.124, 0.7259, 0.2619, 0.5518, 0.2619, 0.5518, 0.124, 0.7259, 0.1243, 0.5516, 0.124, 0.7258, 0.08986, 0.7258, 0.08992, 0.553, 0.08992, 0.553, 0.124, 0.5531, 0.124, 0.7258, 0.08986, 0.7258, 0.0515, 0.7258, 0.08992, 0.553, 0.08992, 0.553, 0.0515, 0.7258, 0.05156, 0.553, 0.0515, 0.7258, 0.01057, 0.7389, 0.01064, 0.5399, 0.01064, 0.5399, 0.05156, 0.553, 0.0515, 0.7258, 0.2619, 0.5518, 0.262, 0.516, 0.3322, 0.552, 0.3322, 0.552, 0.262, 0.516, 0.3781, 0.5061, 0.262, 0.516, 0.262, 0.5029, 0.3781, 0.5061, 0.2615, 0.762, 0.2616, 0.7261, 0.3319, 0.7263, 0.3319, 0.7263, 0.3776, 0.7724, 0.2615, 0.762, 0.2615, 0.7751, 0.2615, 0.762, 0.3776, 0.7724, 0.3322, 0.552, 0.3781, 0.5061, 0.4855, 0.5523, 0.4855, 0.5523, 0.3781, 0.5061, 0.4893, 0.5164, 0.5157, 0.5236, 0.4893, 0.5164, 0.5157, 0.5126, 0.4855, 0.5523, 0.4893, 0.5164, 0.5157, 0.5236, 0.5157, 0.5236, 0.5156, 0.5523, 0.4855, 0.5523, 0.5152, 0.7554, 0.4888, 0.7624, 0.4852, 0.7266, 0.4852, 0.7266, 0.5153, 0.7266, 0.5152, 0.7554, 0.4888, 0.7624, 0.5152, 0.7554, 0.5152, 0.7663, 0.3776, 0.7724, 0.3319, 0.7263, 0.4852, 0.7266, 0.4852, 0.7266, 0.4888, 0.7624, 0.3776, 0.7724, 0.4887, 0.5129, 0.3783, 0.4196, 0.5035, 0.4248, 0.5035, 0.4248, 0.5153, 0.5125, 0.4887, 0.5129, 0.3842, 0.3347, 0.4128, 0.295, 0.5016, 0.3412, 0.5016, 0.3412, 0.4128, 0.295, 0.5099, 0.2998, 0.3842, 0.3347, 0.5016, 0.3412, 0.5025, 0.3833, 0.5025, 0.3833, 0.3584, 0.3821, 0.3842, 0.3347, 0.3783, 0.4196, 0.3584, 0.3821, 0.5025, 0.3833, 0.5025, 0.3833, 0.5035, 0.4248, 0.3783, 0.4196, 0.3842, 0.3347, 0.3584, 0.3821, 0.3298, 0.371, 0.3298, 0.371, 0.3584, 0.3821, 0.2691, 0.375, 0.2691, 0.375, 0.3584, 0.3821, 0.2613, 0.4176, 0.2613, 0.4176, 0.3584, 0.3821, 0.3783, 0.4196, 0.2691, 0.375, 0.2613, 0.4176, 0.2284, 0.3691, 0.2284, 0.3691, 0.2613, 0.4176, 0.1302, 0.4125, 0.1302, 0.4125, 0.1187, 0.38, 0.2284, 0.3691, 0.2284, 0.3691, 0.1187, 0.38, 0.1316, 0.3413, 0.1632, 0.3323, 0.1316, 0.3413, 0.1387, 0.2998, 0.2284, 0.3691, 0.1316, 0.3413, 0.1632, 0.3323, 0.05158, 0.5012, 0.05157, 0.5175, 0.01066, 0.5085, 0.01066, 0.5085, 0.05157, 0.5175, 0.01064, 0.5399, 0.08994, 0.5012, 0.08994, 0.5175, 0.05157, 0.5175, 0.05157, 0.5175, 0.05158, 0.5012, 0.08994, 0.5012, 0.1217, 0.506, 0.124, 0.5175, 0.08994, 0.5012, 0.08994, 0.5012, 0.124, 0.5175, 0.08994, 0.5175, 0.262, 0.5029, 0.262, 0.516, 0.1318, 0.5041, 0.1318, 0.5041, 0.262, 0.516, 0.1243, 0.5157, 0.262, 0.516, 0.2619, 0.5518, 0.1243, 0.5157, 0.1243, 0.5157, 0.2619, 0.5518, 0.1243, 0.5516, 0.124, 0.5175, 0.124, 0.5531, 0.08994, 0.5175, 0.08994, 0.5175, 0.124, 0.5531, 0.08992, 0.553, 0.08994, 0.5175, 0.08992, 0.553, 0.05157, 0.5175, 0.05157, 0.5175, 0.08992, 0.553, 0.05156, 0.553, 0.05157, 0.5175, 0.05156, 0.553, 0.01064, 0.5399, 0.5156, 0.5523, 0.5154, 0.6393, 0.4855, 0.5523, 0.4855, 0.5523, 0.5154, 0.6393, 0.4853, 0.6392, 0.5153, 0.7266, 0.4852, 0.7266, 0.5154, 0.6393, 0.5154, 0.6393, 0.4852, 0.7266, 0.4853, 0.6392, 0.05148, 0.7613, 0.01057, 0.7389, 0.0515, 0.7258, 0.08985, 0.7613, 0.05148, 0.7613, 0.08986, 0.7258, 0.08986, 0.7258, 0.05148, 0.7613, 0.0515, 0.7258, 0.1239, 0.7613, 0.08985, 0.7613, 0.124, 0.7258, 0.124, 0.7258, 0.08985, 0.7613, 0.08986, 0.7258, 0.2615, 0.762, 0.1239, 0.7617, 0.2616, 0.7261, 0.2616, 0.7261, 0.1239, 0.7617, 0.124, 0.7259, 0.2615, 0.7751, 0.1313, 0.7734, 0.2615, 0.762, 0.2615, 0.762, 0.1313, 0.7734, 0.1239, 0.7617, 0.1216, 0.7729, 0.08984, 0.7776, 0.1239, 0.7613, 0.1239, 0.7613, 0.08984, 0.7776, 0.08985, 0.7613, 0.08984, 0.7776, 0.05148, 0.7776, 0.05148, 0.7613, 0.05148, 0.7613, 0.08985, 0.7613, 0.08984, 0.7776, 0.05148, 0.7776, 0.01056, 0.7703, 0.05148, 0.7613, 0.05148, 0.7613, 0.01056, 0.7703, 0.01057, 0.7389, 0.2319, 0.9076, 0.1675, 0.9437, 0.1362, 0.9349, 0.1675, 0.9437, 0.1432, 0.9758, 0.1362, 0.9349, 0.2319, 0.9076, 0.1362, 0.9349, 0.1236, 0.8966, 0.2319, 0.9076, 0.1236, 0.8966, 0.135, 0.8646, 0.135, 0.8646, 0.2644, 0.8598, 0.2319, 0.9076, 0.2719, 0.9018, 0.2319, 0.9076, 0.2644, 0.8598, 0.2719, 0.9018, 0.2644, 0.8598, 0.3601, 0.8949, 0.3601, 0.8949, 0.2644, 0.8598, 0.3798, 0.8579, 0.3319, 0.9059, 0.2719, 0.9018, 0.3601, 0.8949, 0.3855, 0.9417, 0.3319, 0.9059, 0.3601, 0.8949, 0.3798, 0.8579, 0.5033, 0.853, 0.5023, 0.894, 0.5023, 0.894, 0.3601, 0.8949, 0.3798, 0.8579, 0.3855, 0.9417, 0.3601, 0.8949, 0.5023, 0.894, 0.5023, 0.894, 0.5013, 0.9355, 0.3855, 0.9417, 0.3855, 0.9417, 0.5013, 0.9355, 0.4137, 0.981, 0.4137, 0.981, 0.5013, 0.9355, 0.5095, 0.9764, 0.4888, 0.766, 0.5151, 0.7665, 0.5033, 0.853, 0.5033, 0.853, 0.3798, 0.8579, 0.4888, 0.766, 0.6015, 0.7668, 0.623, 0.7735, 0.6111, 0.7764, 0.6111, 0.7764, 0.623, 0.7735, 0.6352, 0.7819, 0.6352, 0.7819, 0.6534, 0.8095, 0.6111, 0.7764, 0.6352, 0.7819, 0.6985, 0.8412, 0.6534, 0.8095, 0.6985, 0.8412, 0.6538, 0.8463, 0.6534, 0.8095, 0.5151, 0.7665, 0.6015, 0.7668, 0.5421, 0.7775, 0.5421, 0.7775, 0.6015, 0.7668, 0.6111, 0.7764, 0.5033, 0.853, 0.5151, 0.7665, 0.5421, 0.7775, 0.5421, 0.7775, 0.5373, 0.8509, 0.5033, 0.853, 0.703, 0.9038, 0.5023, 0.894, 0.6965, 0.8853, 0.5033, 0.853, 0.5373, 0.8509, 0.5023, 0.894, 0.6985, 0.8412, 0.6965, 0.8853, 0.6538, 0.8463, 0.5373, 0.8509, 0.6538, 0.8463, 0.5023, 0.894, 0.5023, 0.894, 0.6538, 0.8463, 0.6965, 0.8853, 0.6985, 0.8412, 0.7867, 0.8459, 0.7412, 0.8826, 0.7867, 0.8459, 0.7881, 0.8784, 0.7412, 0.8826, 0.7867, 0.8459, 0.8473, 0.8876, 0.7881, 0.8784, 0.7867, 0.8459, 0.8595, 0.8491, 0.8473, 0.8876, 0.8595, 0.8491, 0.8895, 0.8537, 0.8473, 0.8876, 0.8895, 0.8537, 0.9023, 0.861, 0.8473, 0.8876, 0.9023, 0.861, 0.9079, 0.8815, 0.8887, 0.91, 0.9023, 0.861, 0.8887, 0.91, 0.8473, 0.8876, 0.9079, 0.8815, 0.9076, 0.9114, 0.8887, 0.91, 0.9076, 0.9114, 0.9021, 0.9398, 0.8887, 0.91, 0.9076, 0.9114, 0.9137, 0.9207, 0.9021, 0.9398, 0.9021, 0.9398, 0.9137, 0.9207, 0.9106, 0.9396, 0.6787, 0.9282, 0.6652, 0.9708, 0.5013, 0.9355, 0.5013, 0.9355, 0.6652, 0.9708, 0.5095, 0.9764, 0.703, 0.9038, 0.6787, 0.9282, 0.5023, 0.894, 0.5023, 0.894, 0.6787, 0.9282, 0.5013, 0.9355, 0.7412, 0.8826, 0.703, 0.9038, 0.6965, 0.8853, 0.6985, 0.8412, 0.7412, 0.8826, 0.6965, 0.8853, 0.9695, 0.02344, 0.9762, 0.02691, 0.9802, 0.0392, 0.9802, 0.0392, 0.9695, 0.0569, 0.9695, 0.02344, 0.9857, 0.7779, 0.967, 0.7779, 0.9857, 0.7622, 0.9857, 0.7622, 0.967, 0.7779, 0.967, 0.7622, 0.967, 0.7779, 0.9577, 0.7779, 0.9577, 0.7622, 0.9577, 0.7622, 0.967, 0.7622, 0.967, 0.7779, 0.9577, 0.7779, 0.9279, 0.7778, 0.9577, 0.7622, 0.9577, 0.7622, 0.9279, 0.7778, 0.928, 0.7622, 0.9279, 0.7778, 0.9076, 0.7754, 0.9076, 0.7621, 0.9076, 0.7621, 0.928, 0.7622, 0.9279, 0.7778, 0.9029, 0.7766, 0.8902, 0.7769, 0.8902, 0.7631, 0.8902, 0.7631, 0.9074, 0.7632, 0.9029, 0.7766, 0.8902, 0.7769, 0.8601, 0.7768, 0.8902, 0.7631, 0.8902, 0.7631, 0.8601, 0.7768, 0.8601, 0.7631, 0.787, 0.7755, 0.6984, 0.7775, 0.7034, 0.7661, 0.7034, 0.7661, 0.787, 0.763, 0.787, 0.7755, 0.8601, 0.7768, 0.787, 0.7755, 0.8601, 0.7631, 0.8601, 0.7631, 0.787, 0.7755, 0.787, 0.763, 0.6984, 0.7775, 0.6357, 0.7646, 0.6382, 0.754, 0.6382, 0.754, 0.7034, 0.7661, 0.6984, 0.7775, 0.6357, 0.7646, 0.6236, 0.7643, 0.6382, 0.754, 0.6382, 0.754, 0.6236, 0.7643, 0.6236, 0.7535, 0.6236, 0.7643, 0.6021, 0.7668, 0.6236, 0.7535, 0.6236, 0.7535, 0.6021, 0.7668, 0.6021, 0.7558, 0.6021, 0.7668, 0.5152, 0.7663, 0.6021, 0.7558, 0.6021, 0.7558, 0.5152, 0.7663, 0.5152, 0.7554, 0.6021, 0.7558, 0.5152, 0.7554, 0.6022, 0.7268, 0.6022, 0.7268, 0.5152, 0.7554, 0.5153, 0.7266, 0.6236, 0.7535, 0.6021, 0.7558, 0.6022, 0.7268, 0.6022, 0.7268, 0.6254, 0.7268, 0.6236, 0.7535, 0.6382, 0.754, 0.6236, 0.7535, 0.6423, 0.7268, 0.6423, 0.7268, 0.6236, 0.7535, 0.6254, 0.7268, 0.8601, 0.7631, 0.787, 0.763, 0.8602, 0.7273, 0.8602, 0.7273, 0.787, 0.763, 0.7871, 0.7271, 0.787, 0.763, 0.7034, 0.7661, 0.7096, 0.727, 0.7096, 0.727, 0.7871, 0.7271, 0.787, 0.763, 0.8902, 0.7631, 0.8601, 0.7631, 0.8903, 0.7273, 0.8903, 0.7273, 0.8601, 0.7631, 0.8602, 0.7273, 0.9074, 0.7632, 0.8902, 0.7631, 0.9075, 0.7273, 0.9075, 0.7273, 0.8902, 0.7631, 0.8903, 0.7273, 0.928, 0.7622, 0.9076, 0.7621, 0.928, 0.7268, 0.928, 0.7268, 0.9076, 0.7621, 0.9076, 0.7268, 0.9577, 0.7622, 0.928, 0.7622, 0.9577, 0.7268, 0.9577, 0.7268, 0.928, 0.7622, 0.928, 0.7268, 0.967, 0.7622, 0.9577, 0.7622, 0.9671, 0.7268, 0.9671, 0.7268, 0.9577, 0.7622, 0.9577, 0.7268, 0.9857, 0.7622, 0.967, 0.7622, 0.9858, 0.7269, 0.9858, 0.7269, 0.967, 0.7622, 0.9671, 0.7268, 0.9695, 0.0569, 0.9802, 0.0392, 0.9801, 0.06696, 0.9695, 0.0569, 0.9801, 0.06696, 0.9693, 0.1346, 0.9693, 0.1346, 0.9801, 0.06696, 0.98, 0.1346, 0.9858, 0.7269, 0.9671, 0.7268, 0.9859, 0.6406, 0.9859, 0.6406, 0.9671, 0.7268, 0.9672, 0.6406, 0.9671, 0.7268, 0.9577, 0.7268, 0.9578, 0.6406, 0.9578, 0.6406, 0.9672, 0.6406, 0.9671, 0.7268, 0.9577, 0.7268, 0.928, 0.7268, 0.9578, 0.6406, 0.9578, 0.6406, 0.928, 0.7268, 0.9281, 0.6406, 0.928, 0.7268, 0.9076, 0.7268, 0.9281, 0.6406, 0.9281, 0.6406, 0.9076, 0.7268, 0.9078, 0.6405, 0.9075, 0.7273, 0.8903, 0.7273, 0.9076, 0.64, 0.9076, 0.64, 0.8903, 0.7273, 0.8904, 0.64, 0.8903, 0.7273, 0.8602, 0.7273, 0.8603, 0.6399, 0.8603, 0.6399, 0.8904, 0.64, 0.8903, 0.7273, 0.7871, 0.7271, 0.7096, 0.727, 0.7142, 0.6396, 0.7142, 0.6396, 0.7872, 0.6398, 0.7871, 0.7271, 0.8602, 0.7273, 0.7871, 0.7271, 0.7872, 0.6398, 0.7872, 0.6398, 0.8603, 0.6399, 0.8602, 0.7273, 0.6423, 0.7268, 0.6254, 0.7268, 0.6255, 0.6395, 0.6255, 0.6395, 0.6449, 0.6395, 0.6423, 0.7268, 0.6254, 0.7268, 0.6022, 0.7268, 0.6255, 0.6395, 0.6255, 0.6395, 0.6022, 0.7268, 0.6023, 0.6394, 0.6022, 0.7268, 0.5153, 0.7266, 0.6023, 0.6394, 0.6023, 0.6394, 0.5153, 0.7266, 0.5154, 0.6393, 0.6025, 0.5525, 0.6023, 0.6394, 0.5156, 0.5523, 0.5156, 0.5523, 0.6023, 0.6394, 0.5154, 0.6393, 0.6257, 0.5525, 0.6255, 0.6395, 0.6025, 0.5525, 0.6025, 0.5525, 0.6255, 0.6395, 0.6023, 0.6394, 0.6426, 0.5526, 0.6449, 0.6395, 0.6255, 0.6395, 0.6255, 0.6395, 0.6257, 0.5525, 0.6426, 0.5526, 0.8605, 0.553, 0.8603, 0.6399, 0.7874, 0.5528, 0.7874, 0.5528, 0.8603, 0.6399, 0.7872, 0.6398, 0.7874, 0.5528, 0.7872, 0.6398, 0.7142, 0.6396, 0.7142, 0.6396, 0.7099, 0.5527, 0.7874, 0.5528, 0.8906, 0.553, 0.8904, 0.64, 0.8605, 0.553, 0.8605, 0.553, 0.8904, 0.64, 0.8603, 0.6399, 0.9078, 0.553, 0.9076, 0.64, 0.8906, 0.553, 0.8906, 0.553, 0.9076, 0.64, 0.8904, 0.64, 0.9282, 0.5547, 0.9281, 0.6406, 0.9079, 0.5547, 0.9079, 0.5547, 0.9281, 0.6406, 0.9078, 0.6405, 0.958, 0.5548, 0.9578, 0.6406, 0.9282, 0.5547, 0.9282, 0.5547, 0.9578, 0.6406, 0.9281, 0.6406, 0.9673, 0.5548, 0.9672, 0.6406, 0.958, 0.5548, 0.958, 0.5548, 0.9672, 0.6406, 0.9578, 0.6406, 0.986, 0.5548, 0.9859, 0.6406, 0.9673, 0.5548, 0.9673, 0.5548, 0.9859, 0.6406, 0.9672, 0.6406, 0.9692, 0.212, 0.9693, 0.1346, 0.9799, 0.202, 0.9799, 0.202, 0.9693, 0.1346, 0.98, 0.1346, 0.9692, 0.212, 0.9799, 0.202, 0.9798, 0.2298, 0.986, 0.5194, 0.986, 0.5548, 0.9673, 0.5548, 0.9673, 0.5548, 0.9673, 0.5194, 0.986, 0.5194, 0.9673, 0.5194, 0.9673, 0.5548, 0.958, 0.5194, 0.958, 0.5194, 0.9673, 0.5548, 0.958, 0.5548, 0.958, 0.5194, 0.958, 0.5548, 0.9283, 0.5194, 0.9283, 0.5194, 0.958, 0.5548, 0.9282, 0.5547, 0.9283, 0.5194, 0.9282, 0.5547, 0.9079, 0.5193, 0.9079, 0.5193, 0.9282, 0.5547, 0.9079, 0.5547, 0.9079, 0.5172, 0.9078, 0.553, 0.8907, 0.5172, 0.8907, 0.5172, 0.9078, 0.553, 0.8906, 0.553, 0.8907, 0.5172, 0.8906, 0.553, 0.8606, 0.5171, 0.8606, 0.5171, 0.8906, 0.553, 0.8605, 0.553, 0.7875, 0.517, 0.7874, 0.5528, 0.7099, 0.5527, 0.7099, 0.5527, 0.7038, 0.5136, 0.7875, 0.517, 0.8606, 0.5171, 0.8605, 0.553, 0.7875, 0.517, 0.7875, 0.517, 0.8605, 0.553, 0.7874, 0.5528, 0.6387, 0.5253, 0.6426, 0.5526, 0.624, 0.5258, 0.624, 0.5258, 0.6426, 0.5526, 0.6257, 0.5525, 0.624, 0.5258, 0.6257, 0.5525, 0.6025, 0.5525, 0.6025, 0.5525, 0.6025, 0.5234, 0.624, 0.5258, 0.6025, 0.5234, 0.6025, 0.5525, 0.5157, 0.5236, 0.5157, 0.5236, 0.6025, 0.5525, 0.5156, 0.5523, 0.6026, 0.5125, 0.6025, 0.5234, 0.5157, 0.5126, 0.5157, 0.5126, 0.6025, 0.5234, 0.5157, 0.5236, 0.624, 0.515, 0.624, 0.5258, 0.6026, 0.5125, 0.6026, 0.5125, 0.624, 0.5258, 0.6025, 0.5234, 0.6362, 0.5148, 0.6387, 0.5253, 0.624, 0.515, 0.624, 0.515, 0.6387, 0.5253, 0.624, 0.5258, 0.6989, 0.5022, 0.7038, 0.5136, 0.6387, 0.5253, 0.6387, 0.5253, 0.6362, 0.5148, 0.6989, 0.5022, 0.8606, 0.5034, 0.8606, 0.5171, 0.7875, 0.5044, 0.7875, 0.5044, 0.8606, 0.5171, 0.7875, 0.517, 0.7875, 0.5044, 0.7875, 0.517, 0.7038, 0.5136, 0.7038, 0.5136, 0.6989, 0.5022, 0.7875, 0.5044, 0.8907, 0.5034, 0.8907, 0.5172, 0.8606, 0.5034, 0.8606, 0.5034, 0.8907, 0.5172, 0.8606, 0.5171, 0.9034, 0.5037, 0.9079, 0.5172, 0.8907, 0.5172, 0.8907, 0.5172, 0.8907, 0.5034, 0.9034, 0.5037, 0.9283, 0.5037, 0.9283, 0.5194, 0.9079, 0.5193, 0.9079, 0.5193, 0.9079, 0.506, 0.9283, 0.5037, 0.958, 0.5037, 0.958, 0.5194, 0.9283, 0.5037, 0.9283, 0.5037, 0.958, 0.5194, 0.9283, 0.5194, 0.9674, 0.5038, 0.9673, 0.5194, 0.958, 0.5194, 0.958, 0.5194, 0.958, 0.5037, 0.9674, 0.5038, 0.986, 0.5038, 0.986, 0.5194, 0.9674, 0.5038, 0.9674, 0.5038, 0.986, 0.5194, 0.9673, 0.5194, 0.9691, 0.2455, 0.9692, 0.212, 0.9798, 0.2298, 0.9798, 0.2298, 0.9758, 0.242, 0.9691, 0.2455, 0.7013, 0.437, 0.6993, 0.3923, 0.7446, 0.3951, 0.7446, 0.3951, 0.6993, 0.3923, 0.706, 0.3736, 0.706, 0.3736, 0.5025, 0.3833, 0.6813, 0.3489, 0.6813, 0.3489, 0.5025, 0.3833, 0.5016, 0.3412, 0.6813, 0.3489, 0.5016, 0.3412, 0.6677, 0.3057, 0.6677, 0.3057, 0.5016, 0.3412, 0.5099, 0.2998, 0.0, 1.0, 0.0, 0.0, 1.0, 1.0, 1.0, 1.0, 0.0, 0.0, 1.0, 0.0, 0.9133, 0.3662, 0.8942, 0.3676, 0.9077, 0.3374, 0.9136, 0.3965, 0.8942, 0.3676, 0.9133, 0.3662, 0.9078, 0.4172, 0.8522, 0.3902, 0.8942, 0.3676, 0.9078, 0.4172, 0.8942, 0.3676, 0.9136, 0.3965, 0.8949, 0.4246, 0.8522, 0.3902, 0.9078, 0.4172, 0.8644, 0.4293, 0.8522, 0.3902, 0.8949, 0.4246, 0.7907, 0.4324, 0.8522, 0.3902, 0.8644, 0.4293, 0.7907, 0.4324, 0.7922, 0.3995, 0.8522, 0.3902, 0.7907, 0.4324, 0.7446, 0.3951, 0.7922, 0.3995, 0.7013, 0.437, 0.7446, 0.3951, 0.7907, 0.4324, 0.5379, 0.427, 0.5025, 0.3833, 0.656, 0.4318, 0.656, 0.4318, 0.5025, 0.3833, 0.6993, 0.3923, 0.7013, 0.437, 0.656, 0.4318, 0.6993, 0.3923, 0.5035, 0.4248, 0.5025, 0.3833, 0.5379, 0.427, 0.706, 0.3736, 0.6993, 0.3923, 0.5025, 0.3833, 0.5035, 0.4248, 0.5379, 0.427, 0.5427, 0.5014, 0.5427, 0.5014, 0.5153, 0.5125, 0.5035, 0.4248, 0.5153, 0.5125, 0.5427, 0.5014, 0.6028, 0.5123, 0.6028, 0.5123, 0.5427, 0.5014, 0.6127, 0.5026, 0.7013, 0.437, 0.6555, 0.4691, 0.656, 0.4318, 0.637, 0.497, 0.6555, 0.4691, 0.7013, 0.437, 0.637, 0.497, 0.6127, 0.5026, 0.6555, 0.4691, 0.6028, 0.5123, 0.6127, 0.5026, 0.6246, 0.5055, 0.6246, 0.5055, 0.6127, 0.5026, 0.637, 0.497, 0.0, 1.0, 0.0, 0.0, 1.0, 1.0, 1.0, 1.0, 0.0, 0.0, 1.0, 0.0, 0.0, 1.0, 0.0, 0.0, 1.0, 0.0, 1.0, 0.0, 1.0, 1.0, 0.0, 1.0])
me_mesh1_003.materials.append(mat_material_013)
me_mesh1_003.use_remesh_preserve_volume = False
me_mesh1_003.use_remesh_preserve_attributes = False
me_mesh1_003.use_mirror_vertex_groups = False
me_mesh1_003.update()
me_mesh0_011 = bpy.data.meshes.new('mesh0.011')
me_mesh0_011.from_pydata([(0.1254, 0.7395, 0.4661), (-0.4924, 0.704, 0.6743), (-0.2721, 0.6739, 0.8534), (0.09298, 0.6738, 0.8539), (-0.4915, 0.7372, 0.4796), (-0.7545, 0.6604, 0.485), (-0.7871, 0.4547, 0.5014), (-0.4328, 0.4547, 0.8587), (-0.4118, 0.5978, 0.8407), (-0.81, -0.002552, 0.5014), (-0.4458, -0.002552, 0.8678), (-0.7871, -0.462, 0.5014), (-0.4328, -0.462, 0.8587), (-0.7545, -0.6677, 0.485), (-0.4118, -0.6051, 0.8407), (0.1254, -0.7468, 0.4661), (-0.4924, -0.7113, 0.6743), (-0.4915, -0.7445, 0.4796), (0.09298, -0.6811, 0.8539), (-0.2721, -0.6812, 0.8534)], [], [(0, 1, 2), (2, 3, 0), (0, 4, 1), (5, 6, 8), (8, 6, 7), (6, 9, 10), (10, 7, 6), (11, 12, 10), (10, 9, 11), (13, 14, 11), (11, 14, 12), (15, 16, 17), (15, 18, 19), (19, 16, 15)])
_uv = me_mesh0_011.uv_layers.new(name='UVMap')
_uv.uv.foreach_set('vector', [0.5379, 0.427, 0.6555, 0.4691, 0.6127, 0.5026, 0.6127, 0.5026, 0.5427, 0.5014, 0.5379, 0.427, 0.5379, 0.427, 0.656, 0.4318, 0.6555, 0.4691, 0.7038, 0.5136, 0.7099, 0.5527, 0.6387, 0.5253, 0.6387, 0.5253, 0.7099, 0.5527, 0.6426, 0.5526, 0.7099, 0.5527, 0.7142, 0.6396, 0.6449, 0.6395, 0.6449, 0.6395, 0.6426, 0.5526, 0.7099, 0.5527, 0.7096, 0.727, 0.6423, 0.7268, 0.6449, 0.6395, 0.6449, 0.6395, 0.7142, 0.6396, 0.7096, 0.727, 0.7034, 0.7661, 0.6382, 0.754, 0.7096, 0.727, 0.7096, 0.727, 0.6382, 0.754, 0.6423, 0.7268, 0.5373, 0.8509, 0.6534, 0.8095, 0.6538, 0.8463, 0.5373, 0.8509, 0.5421, 0.7775, 0.6111, 0.7764, 0.6111, 0.7764, 0.6534, 0.8095, 0.5373, 0.8509])
me_mesh0_011.materials.append(mat_material_012)
me_mesh0_011.use_remesh_preserve_volume = False
me_mesh0_011.use_remesh_preserve_attributes = False
me_mesh0_011.use_mirror_vertex_groups = False
me_mesh0_011.update()

# ---- objects
ob_obj2 = bpy.data.objects.new('obj2', me_mesh2_001)
ob_obj1 = bpy.data.objects.new('obj1', me_mesh1_003)
ob_obj0 = bpy.data.objects.new('obj0', me_mesh0_011)

# ---- transforms, parenting, visibility, modifiers, constraints
ob_obj2.location = (0.0, 0.0, 0.0)
ob_obj2.lineart.crease_threshold = 0.0
ob_obj1.location = (0.0, 0.0, 0.0)
ob_obj1.lineart.crease_threshold = 0.0
ob_obj0.location = (0.0, 0.0, 0.0)
ob_obj0.lineart.crease_threshold = 0.0

# ---- collection membership
col_collection_1.objects.link(ob_obj2)
col_collection_1.objects.link(ob_obj1)
col_collection_1.objects.link(ob_obj0)

# ---- scene / render settings (as saved in the file)
scene.frame_start = 1; scene.frame_end = 250; scene.frame_set(1)
scene.render.engine = 'CYCLES'
scene.render.resolution_percentage = 50
scene.render.dither_intensity = 0.0
scene.cycles.use_denoising = False
scene.cycles.samples = 128
scene.cycles.sampling_pattern = 'TABULATED_SOBOL'
scene.cycles.use_adaptive_sampling = False
scene.cycles.use_light_tree = False
scene.cycles.blur_glossy = 0.0
scene.cycles.sample_clamp_indirect = 0.0
scene.view_settings.view_transform = 'Standard'
bpy.context.view_layer.update()

# ---- added for rendering (the .blend has no active camera and no usable light): camera, sun
cam_auto = bpy.data.cameras.new('AutoCamera')
cam_auto.lens = 50.0
cam_auto.sensor_width = 36.0
cam_auto.clip_end = 1000.0
ob_auto_camera = bpy.data.objects.new('AutoCamera', cam_auto)
scene.collection.objects.link(ob_auto_camera)
ob_auto_camera.location = (4.69905, -5.36045, 3.72009)
ob_auto_camera.rotation_euler = (1.09748, -7.21219e-08, 0.694738)
scene.camera = ob_auto_camera
light_auto_sun = bpy.data.lights.new('AutoSun', 'SUN')
light_auto_sun.energy = 3.0
light_auto_sun.angle = 0.0523599
ob_auto_sun = bpy.data.objects.new('AutoSun', light_auto_sun)
scene.collection.objects.link(ob_auto_sun)
ob_auto_sun.rotation_euler = (0.872665, 0.174533, 0.523599)
bpy.context.view_layer.update()
